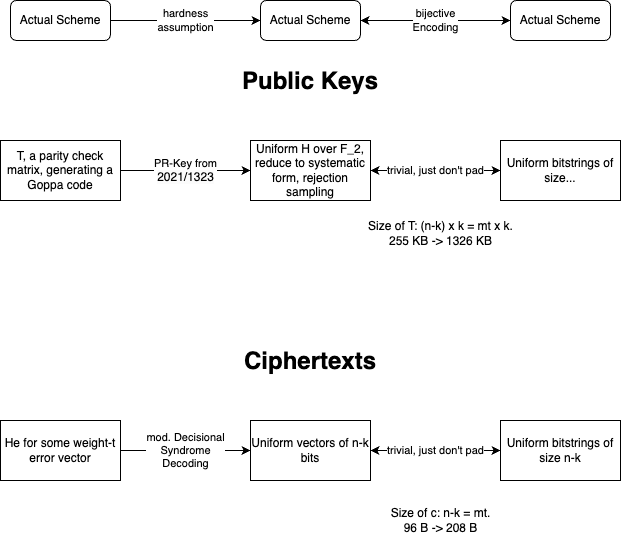

The diagram above was exported from draw.io. Its source (the exported page's mxGraphModel, read from the mxfile embedded in the PNG):
<mxGraphModel dx="963" dy="700" grid="1" gridSize="10" guides="1" tooltips="1" connect="1" arrows="1" fold="1" page="1" pageScale="1" pageWidth="700" pageHeight="750" math="0" shadow="0">
  <root>
    <mxCell id="0" />
    <mxCell id="1" parent="0" />
    <mxCell id="mMHQyQeZ5khlM5wpieee-4" value="&lt;h1 style=&quot;margin-top: 0px;&quot;&gt;Ciphertexts&lt;/h1&gt;" style="text;html=1;whiteSpace=wrap;overflow=hidden;rounded=0;align=center;" parent="1" vertex="1">
      <mxGeometry x="100" y="360" width="500" height="40" as="geometry" />
    </mxCell>
    <mxCell id="YUJ7NbsInAQSDjnRoaNq-2" value="&lt;h1 style=&quot;margin-top: 0px;&quot;&gt;Public Keys&lt;/h1&gt;" style="text;html=1;whiteSpace=wrap;overflow=hidden;rounded=0;align=center;" parent="1" vertex="1">
      <mxGeometry x="100" y="80" width="500" height="40" as="geometry" />
    </mxCell>
    <mxCell id="YUJ7NbsInAQSDjnRoaNq-11" value="PR-Key from&lt;br&gt;&lt;span style=&quot;font-size: 12px; text-wrap-mode: wrap; background-color: rgb(251, 251, 251);&quot;&gt;2021/1323&lt;/span&gt;" style="edgeStyle=orthogonalEdgeStyle;rounded=0;orthogonalLoop=1;jettySize=auto;html=1;" parent="1" source="YUJ7NbsInAQSDjnRoaNq-3" target="YUJ7NbsInAQSDjnRoaNq-4" edge="1">
      <mxGeometry relative="1" as="geometry" />
    </mxCell>
    <mxCell id="YUJ7NbsInAQSDjnRoaNq-3" value="T, a parity check matrix, generating a Goppa code" style="rounded=0;whiteSpace=wrap;html=1;" parent="1" vertex="1">
      <mxGeometry x="40" y="160" width="120" height="60" as="geometry" />
    </mxCell>
    <mxCell id="YUJ7NbsInAQSDjnRoaNq-4" value="Uniform H over F_2, reduce to systematic form, rejection sampling" style="rounded=0;whiteSpace=wrap;html=1;" parent="1" vertex="1">
      <mxGeometry x="290" y="160" width="120" height="60" as="geometry" />
    </mxCell>
    <mxCell id="YUJ7NbsInAQSDjnRoaNq-5" value="Uniform bitstrings of size..." style="rounded=0;whiteSpace=wrap;html=1;" parent="1" vertex="1">
      <mxGeometry x="540" y="160" width="120" height="60" as="geometry" />
    </mxCell>
    <mxCell id="YUJ7NbsInAQSDjnRoaNq-9" value="hardness&lt;br&gt;assumption" style="edgeStyle=orthogonalEdgeStyle;rounded=0;orthogonalLoop=1;jettySize=auto;html=1;" parent="1" source="YUJ7NbsInAQSDjnRoaNq-6" target="YUJ7NbsInAQSDjnRoaNq-7" edge="1">
      <mxGeometry relative="1" as="geometry" />
    </mxCell>
    <mxCell id="YUJ7NbsInAQSDjnRoaNq-6" value="Actual Scheme" style="rounded=1;whiteSpace=wrap;html=1;" parent="1" vertex="1">
      <mxGeometry x="50" y="20" width="100" height="40" as="geometry" />
    </mxCell>
    <mxCell id="YUJ7NbsInAQSDjnRoaNq-10" value="bijective&lt;br&gt;Encoding" style="edgeStyle=orthogonalEdgeStyle;rounded=0;orthogonalLoop=1;jettySize=auto;html=1;startArrow=classic;startFill=1;" parent="1" source="YUJ7NbsInAQSDjnRoaNq-7" target="YUJ7NbsInAQSDjnRoaNq-8" edge="1">
      <mxGeometry relative="1" as="geometry" />
    </mxCell>
    <mxCell id="YUJ7NbsInAQSDjnRoaNq-7" value="Actual Scheme" style="rounded=1;whiteSpace=wrap;html=1;" parent="1" vertex="1">
      <mxGeometry x="300" y="20" width="100" height="40" as="geometry" />
    </mxCell>
    <mxCell id="YUJ7NbsInAQSDjnRoaNq-8" value="Actual Scheme" style="rounded=1;whiteSpace=wrap;html=1;" parent="1" vertex="1">
      <mxGeometry x="550" y="20" width="100" height="40" as="geometry" />
    </mxCell>
    <mxCell id="YUJ7NbsInAQSDjnRoaNq-12" value="&lt;div&gt;Size of T: (n-k) x k = mt x k.&lt;br&gt;255 KB -&amp;gt; 1326 KB&lt;/div&gt;" style="text;html=1;align=center;verticalAlign=middle;resizable=0;points=[];autosize=1;strokeColor=none;fillColor=none;" parent="1" vertex="1">
      <mxGeometry x="395" y="233" width="170" height="40" as="geometry" />
    </mxCell>
    <mxCell id="YUJ7NbsInAQSDjnRoaNq-13" value="mod. Decisional&lt;br&gt;Syndrome&lt;br&gt;Decoding" style="edgeStyle=orthogonalEdgeStyle;rounded=0;orthogonalLoop=1;jettySize=auto;html=1;" parent="1" source="YUJ7NbsInAQSDjnRoaNq-14" target="YUJ7NbsInAQSDjnRoaNq-15" edge="1">
      <mxGeometry relative="1" as="geometry" />
    </mxCell>
    <mxCell id="YUJ7NbsInAQSDjnRoaNq-14" value="He for some weight-t error vector" style="rounded=0;whiteSpace=wrap;html=1;" parent="1" vertex="1">
      <mxGeometry x="40" y="440" width="120" height="60" as="geometry" />
    </mxCell>
    <mxCell id="YUJ7NbsInAQSDjnRoaNq-18" value="trivial, just don't pad" style="edgeStyle=orthogonalEdgeStyle;rounded=0;orthogonalLoop=1;jettySize=auto;html=1;startArrow=classic;startFill=1;" parent="1" source="YUJ7NbsInAQSDjnRoaNq-15" target="YUJ7NbsInAQSDjnRoaNq-16" edge="1">
      <mxGeometry relative="1" as="geometry">
        <mxPoint as="offset" />
      </mxGeometry>
    </mxCell>
    <mxCell id="YUJ7NbsInAQSDjnRoaNq-15" value="Uniform vectors of n-k bits" style="rounded=0;whiteSpace=wrap;html=1;" parent="1" vertex="1">
      <mxGeometry x="290" y="440" width="120" height="60" as="geometry" />
    </mxCell>
    <mxCell id="YUJ7NbsInAQSDjnRoaNq-16" value="Uniform bitstrings of size n-k" style="rounded=0;whiteSpace=wrap;html=1;" parent="1" vertex="1">
      <mxGeometry x="540" y="440" width="120" height="60" as="geometry" />
    </mxCell>
    <mxCell id="x7mhbd6HqRW81EE7i38A-1" value="trivial, just don't pad" style="edgeStyle=orthogonalEdgeStyle;rounded=0;orthogonalLoop=1;jettySize=auto;html=1;startArrow=classic;startFill=1;exitX=1;exitY=0.5;exitDx=0;exitDy=0;entryX=0;entryY=0.5;entryDx=0;entryDy=0;" edge="1" parent="1" source="YUJ7NbsInAQSDjnRoaNq-4" target="YUJ7NbsInAQSDjnRoaNq-5">
      <mxGeometry relative="1" as="geometry">
        <mxPoint x="440" y="150" as="sourcePoint" />
        <mxPoint x="530" y="170" as="targetPoint" />
        <mxPoint as="offset" />
      </mxGeometry>
    </mxCell>
    <mxCell id="x7mhbd6HqRW81EE7i38A-2" value="&lt;div&gt;Size of c: n-k = mt.&lt;br&gt;96 B -&amp;gt; 208 B&lt;/div&gt;" style="text;html=1;align=center;verticalAlign=middle;resizable=0;points=[];autosize=1;strokeColor=none;fillColor=none;" vertex="1" parent="1">
      <mxGeometry x="420" y="520" width="120" height="40" as="geometry" />
    </mxCell>
  </root>
</mxGraphModel>